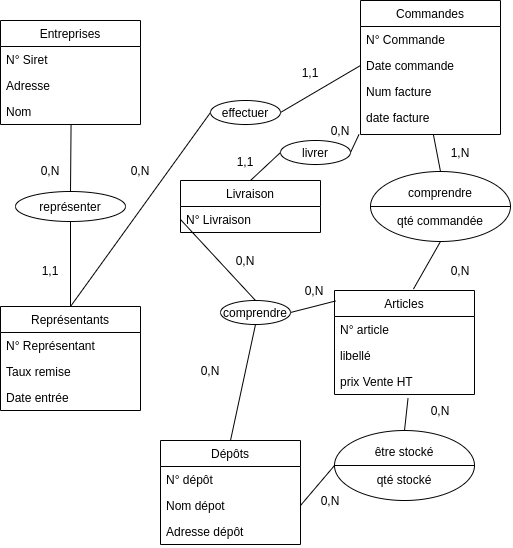

The diagram above was exported from draw.io. Its source (the exported page's mxGraphModel, read from the mxfile embedded in the PNG):
<mxGraphModel dx="1357" dy="631" grid="1" gridSize="10" guides="1" tooltips="1" connect="1" arrows="1" fold="1" page="1" pageScale="1" pageWidth="827" pageHeight="1169" math="0" shadow="0">
  <root>
    <mxCell id="0" />
    <mxCell id="1" parent="0" />
    <mxCell id="2" value="Entreprises" style="swimlane;fontStyle=0;childLayout=stackLayout;horizontal=1;startSize=26;fillColor=none;horizontalStack=0;resizeParent=1;resizeParentMax=0;resizeLast=0;collapsible=1;marginBottom=0;" vertex="1" parent="1">
      <mxGeometry x="10" y="70" width="140" height="104" as="geometry" />
    </mxCell>
    <mxCell id="3" value="N° Siret" style="text;strokeColor=none;fillColor=none;align=left;verticalAlign=top;spacingLeft=4;spacingRight=4;overflow=hidden;rotatable=0;points=[[0,0.5],[1,0.5]];portConstraint=eastwest;" vertex="1" parent="2">
      <mxGeometry y="26" width="140" height="26" as="geometry" />
    </mxCell>
    <mxCell id="4" value="Adresse" style="text;strokeColor=none;fillColor=none;align=left;verticalAlign=top;spacingLeft=4;spacingRight=4;overflow=hidden;rotatable=0;points=[[0,0.5],[1,0.5]];portConstraint=eastwest;" vertex="1" parent="2">
      <mxGeometry y="52" width="140" height="26" as="geometry" />
    </mxCell>
    <mxCell id="5" value="Nom" style="text;strokeColor=none;fillColor=none;align=left;verticalAlign=top;spacingLeft=4;spacingRight=4;overflow=hidden;rotatable=0;points=[[0,0.5],[1,0.5]];portConstraint=eastwest;" vertex="1" parent="2">
      <mxGeometry y="78" width="140" height="26" as="geometry" />
    </mxCell>
    <mxCell id="6" value="Articles" style="swimlane;fontStyle=0;childLayout=stackLayout;horizontal=1;startSize=26;fillColor=none;horizontalStack=0;resizeParent=1;resizeParentMax=0;resizeLast=0;collapsible=1;marginBottom=0;" vertex="1" parent="1">
      <mxGeometry x="344" y="340" width="140" height="104" as="geometry" />
    </mxCell>
    <mxCell id="7" value="N° article" style="text;strokeColor=none;fillColor=none;align=left;verticalAlign=top;spacingLeft=4;spacingRight=4;overflow=hidden;rotatable=0;points=[[0,0.5],[1,0.5]];portConstraint=eastwest;" vertex="1" parent="6">
      <mxGeometry y="26" width="140" height="26" as="geometry" />
    </mxCell>
    <mxCell id="8" value="libellé" style="text;strokeColor=none;fillColor=none;align=left;verticalAlign=top;spacingLeft=4;spacingRight=4;overflow=hidden;rotatable=0;points=[[0,0.5],[1,0.5]];portConstraint=eastwest;" vertex="1" parent="6">
      <mxGeometry y="52" width="140" height="26" as="geometry" />
    </mxCell>
    <mxCell id="9" value="prix Vente HT" style="text;strokeColor=none;fillColor=none;align=left;verticalAlign=top;spacingLeft=4;spacingRight=4;overflow=hidden;rotatable=0;points=[[0,0.5],[1,0.5]];portConstraint=eastwest;" vertex="1" parent="6">
      <mxGeometry y="78" width="140" height="26" as="geometry" />
    </mxCell>
    <mxCell id="10" value="Commandes" style="swimlane;fontStyle=0;childLayout=stackLayout;horizontal=1;startSize=26;fillColor=none;horizontalStack=0;resizeParent=1;resizeParentMax=0;resizeLast=0;collapsible=1;marginBottom=0;" vertex="1" parent="1">
      <mxGeometry x="370" y="50" width="140" height="134" as="geometry" />
    </mxCell>
    <mxCell id="11" value="N° Commande" style="text;strokeColor=none;fillColor=none;align=left;verticalAlign=top;spacingLeft=4;spacingRight=4;overflow=hidden;rotatable=0;points=[[0,0.5],[1,0.5]];portConstraint=eastwest;" vertex="1" parent="10">
      <mxGeometry y="26" width="140" height="26" as="geometry" />
    </mxCell>
    <mxCell id="12" value="Date commande" style="text;strokeColor=none;fillColor=none;align=left;verticalAlign=top;spacingLeft=4;spacingRight=4;overflow=hidden;rotatable=0;points=[[0,0.5],[1,0.5]];portConstraint=eastwest;" vertex="1" parent="10">
      <mxGeometry y="52" width="140" height="26" as="geometry" />
    </mxCell>
    <mxCell id="13" value="Num facture" style="text;strokeColor=none;fillColor=none;align=left;verticalAlign=top;spacingLeft=4;spacingRight=4;overflow=hidden;rotatable=0;points=[[0,0.5],[1,0.5]];portConstraint=eastwest;" vertex="1" parent="10">
      <mxGeometry y="78" width="140" height="26" as="geometry" />
    </mxCell>
    <mxCell id="14" value="date facture" style="text;strokeColor=none;fillColor=none;spacingLeft=4;spacingRight=4;overflow=hidden;rotatable=0;points=[[0,0.5],[1,0.5]];portConstraint=eastwest;fontSize=12;" vertex="1" parent="10">
      <mxGeometry y="104" width="140" height="30" as="geometry" />
    </mxCell>
    <mxCell id="15" style="edgeStyle=none;rounded=0;orthogonalLoop=1;jettySize=auto;html=1;exitX=0.5;exitY=0;exitDx=0;exitDy=0;entryX=0;entryY=0.5;entryDx=0;entryDy=0;endArrow=none;endFill=0;" edge="1" source="16" target="29" parent="1">
      <mxGeometry relative="1" as="geometry" />
    </mxCell>
    <mxCell id="16" value="Livraison" style="swimlane;fontStyle=0;childLayout=stackLayout;horizontal=1;startSize=26;fillColor=none;horizontalStack=0;resizeParent=1;resizeParentMax=0;resizeLast=0;collapsible=1;marginBottom=0;" vertex="1" parent="1">
      <mxGeometry x="190" y="230" width="140" height="52" as="geometry" />
    </mxCell>
    <mxCell id="17" value="N° Livraison" style="text;strokeColor=none;fillColor=none;align=left;verticalAlign=top;spacingLeft=4;spacingRight=4;overflow=hidden;rotatable=0;points=[[0,0.5],[1,0.5]];portConstraint=eastwest;" vertex="1" parent="16">
      <mxGeometry y="26" width="140" height="26" as="geometry" />
    </mxCell>
    <mxCell id="18" style="edgeStyle=none;rounded=0;orthogonalLoop=1;jettySize=auto;html=1;exitX=0.5;exitY=0;exitDx=0;exitDy=0;entryX=0;entryY=0.5;entryDx=0;entryDy=0;endArrow=none;endFill=0;" edge="1" source="19" target="27" parent="1">
      <mxGeometry relative="1" as="geometry" />
    </mxCell>
    <mxCell id="19" value="Représentants" style="swimlane;fontStyle=0;childLayout=stackLayout;horizontal=1;startSize=26;fillColor=none;horizontalStack=0;resizeParent=1;resizeParentMax=0;resizeLast=0;collapsible=1;marginBottom=0;" vertex="1" parent="1">
      <mxGeometry x="10" y="356" width="140" height="104" as="geometry" />
    </mxCell>
    <mxCell id="20" value="N° Représentant" style="text;strokeColor=none;fillColor=none;align=left;verticalAlign=top;spacingLeft=4;spacingRight=4;overflow=hidden;rotatable=0;points=[[0,0.5],[1,0.5]];portConstraint=eastwest;" vertex="1" parent="19">
      <mxGeometry y="26" width="140" height="26" as="geometry" />
    </mxCell>
    <mxCell id="21" value="Taux remise" style="text;strokeColor=none;fillColor=none;align=left;verticalAlign=top;spacingLeft=4;spacingRight=4;overflow=hidden;rotatable=0;points=[[0,0.5],[1,0.5]];portConstraint=eastwest;" vertex="1" parent="19">
      <mxGeometry y="52" width="140" height="26" as="geometry" />
    </mxCell>
    <mxCell id="22" value="Date entrée" style="text;strokeColor=none;fillColor=none;align=left;verticalAlign=top;spacingLeft=4;spacingRight=4;overflow=hidden;rotatable=0;points=[[0,0.5],[1,0.5]];portConstraint=eastwest;" vertex="1" parent="19">
      <mxGeometry y="78" width="140" height="26" as="geometry" />
    </mxCell>
    <mxCell id="23" value="représenter" style="ellipse;whiteSpace=wrap;html=1;" vertex="1" parent="1">
      <mxGeometry x="25" y="241" width="110" height="30" as="geometry" />
    </mxCell>
    <mxCell id="24" value="" style="endArrow=none;html=1;rounded=0;entryX=0.504;entryY=1.019;entryDx=0;entryDy=0;entryPerimeter=0;" edge="1" source="23" target="5" parent="1">
      <mxGeometry relative="1" as="geometry">
        <mxPoint x="300" y="280" as="sourcePoint" />
        <mxPoint x="460" y="280" as="targetPoint" />
      </mxGeometry>
    </mxCell>
    <mxCell id="25" value="" style="endArrow=none;html=1;rounded=0;entryX=0.5;entryY=1;entryDx=0;entryDy=0;exitX=0.5;exitY=0;exitDx=0;exitDy=0;" edge="1" source="19" target="23" parent="1">
      <mxGeometry relative="1" as="geometry">
        <mxPoint x="90" y="240" as="sourcePoint" />
        <mxPoint x="90.55999999999995" y="184.49400000000003" as="targetPoint" />
        <Array as="points" />
      </mxGeometry>
    </mxCell>
    <mxCell id="26" style="rounded=0;orthogonalLoop=1;jettySize=auto;html=1;exitX=1;exitY=0.5;exitDx=0;exitDy=0;entryX=0;entryY=0.5;entryDx=0;entryDy=0;endArrow=none;endFill=0;" edge="1" source="27" target="12" parent="1">
      <mxGeometry relative="1" as="geometry" />
    </mxCell>
    <mxCell id="27" value="effectuer" style="ellipse;whiteSpace=wrap;html=1;" vertex="1" parent="1">
      <mxGeometry x="220" y="150" width="70" height="24" as="geometry" />
    </mxCell>
    <mxCell id="28" style="edgeStyle=none;rounded=0;orthogonalLoop=1;jettySize=auto;html=1;exitX=1;exitY=0.5;exitDx=0;exitDy=0;entryX=-0.011;entryY=1;entryDx=0;entryDy=0;entryPerimeter=0;endArrow=none;endFill=0;" edge="1" source="29" target="14" parent="1">
      <mxGeometry relative="1" as="geometry" />
    </mxCell>
    <mxCell id="29" value="livrer" style="ellipse;whiteSpace=wrap;html=1;" vertex="1" parent="1">
      <mxGeometry x="290" y="190" width="70" height="24" as="geometry" />
    </mxCell>
    <mxCell id="30" style="edgeStyle=none;rounded=0;orthogonalLoop=1;jettySize=auto;html=1;exitX=1;exitY=0.5;exitDx=0;exitDy=0;entryX=0.007;entryY=0.101;entryDx=0;entryDy=0;entryPerimeter=0;endArrow=none;endFill=0;" edge="1" source="31" target="6" parent="1">
      <mxGeometry relative="1" as="geometry" />
    </mxCell>
    <mxCell id="31" value="comprendre" style="ellipse;whiteSpace=wrap;html=1;" vertex="1" parent="1">
      <mxGeometry x="230" y="350" width="70" height="24" as="geometry" />
    </mxCell>
    <mxCell id="32" style="edgeStyle=none;rounded=0;orthogonalLoop=1;jettySize=auto;html=1;exitX=0.5;exitY=0;exitDx=0;exitDy=0;entryX=0.525;entryY=1.154;entryDx=0;entryDy=0;entryPerimeter=0;endArrow=none;endFill=0;" edge="1" source="33" target="9" parent="1">
      <mxGeometry relative="1" as="geometry" />
    </mxCell>
    <mxCell id="33" value="être stocké&lt;br&gt;&lt;br&gt;qté stocké" style="ellipse;whiteSpace=wrap;html=1;" vertex="1" parent="1">
      <mxGeometry x="344" y="480" width="140" height="70" as="geometry" />
    </mxCell>
    <mxCell id="34" style="edgeStyle=none;rounded=0;orthogonalLoop=1;jettySize=auto;html=1;exitX=0;exitY=0.5;exitDx=0;exitDy=0;entryX=1;entryY=0.5;entryDx=0;entryDy=0;endArrow=none;endFill=0;" edge="1" source="33" target="33" parent="1">
      <mxGeometry relative="1" as="geometry" />
    </mxCell>
    <mxCell id="35" style="edgeStyle=none;rounded=0;orthogonalLoop=1;jettySize=auto;html=1;exitX=1;exitY=0.5;exitDx=0;exitDy=0;entryX=0;entryY=0.5;entryDx=0;entryDy=0;endArrow=none;endFill=0;" edge="1" source="39" target="33" parent="1">
      <mxGeometry relative="1" as="geometry" />
    </mxCell>
    <mxCell id="36" style="edgeStyle=none;rounded=0;orthogonalLoop=1;jettySize=auto;html=1;exitX=0.5;exitY=0;exitDx=0;exitDy=0;entryX=0.5;entryY=1;entryDx=0;entryDy=0;endArrow=none;endFill=0;" edge="1" source="37" target="31" parent="1">
      <mxGeometry relative="1" as="geometry" />
    </mxCell>
    <mxCell id="37" value="Dépôts" style="swimlane;fontStyle=0;childLayout=stackLayout;horizontal=1;startSize=26;fillColor=none;horizontalStack=0;resizeParent=1;resizeParentMax=0;resizeLast=0;collapsible=1;marginBottom=0;" vertex="1" parent="1">
      <mxGeometry x="170" y="490" width="140" height="104" as="geometry" />
    </mxCell>
    <mxCell id="38" value="N° dépôt" style="text;strokeColor=none;fillColor=none;align=left;verticalAlign=top;spacingLeft=4;spacingRight=4;overflow=hidden;rotatable=0;points=[[0,0.5],[1,0.5]];portConstraint=eastwest;" vertex="1" parent="37">
      <mxGeometry y="26" width="140" height="26" as="geometry" />
    </mxCell>
    <mxCell id="39" value="Nom dépot" style="text;strokeColor=none;fillColor=none;align=left;verticalAlign=top;spacingLeft=4;spacingRight=4;overflow=hidden;rotatable=0;points=[[0,0.5],[1,0.5]];portConstraint=eastwest;" vertex="1" parent="37">
      <mxGeometry y="52" width="140" height="26" as="geometry" />
    </mxCell>
    <mxCell id="40" value="Adresse dépôt" style="text;strokeColor=none;fillColor=none;align=left;verticalAlign=top;spacingLeft=4;spacingRight=4;overflow=hidden;rotatable=0;points=[[0,0.5],[1,0.5]];portConstraint=eastwest;" vertex="1" parent="37">
      <mxGeometry y="78" width="140" height="26" as="geometry" />
    </mxCell>
    <mxCell id="41" style="edgeStyle=none;rounded=0;orthogonalLoop=1;jettySize=auto;html=1;exitX=0;exitY=0.5;exitDx=0;exitDy=0;entryX=0.5;entryY=0;entryDx=0;entryDy=0;endArrow=none;endFill=0;" edge="1" source="17" target="31" parent="1">
      <mxGeometry relative="1" as="geometry" />
    </mxCell>
    <mxCell id="42" style="edgeStyle=none;rounded=0;orthogonalLoop=1;jettySize=auto;html=1;exitX=0.5;exitY=0;exitDx=0;exitDy=0;endArrow=none;endFill=0;" edge="1" source="44" target="14" parent="1">
      <mxGeometry relative="1" as="geometry" />
    </mxCell>
    <mxCell id="43" style="edgeStyle=none;rounded=0;orthogonalLoop=1;jettySize=auto;html=1;exitX=0.5;exitY=1;exitDx=0;exitDy=0;entryX=0.564;entryY=-0.014;entryDx=0;entryDy=0;entryPerimeter=0;endArrow=none;endFill=0;" edge="1" source="44" target="6" parent="1">
      <mxGeometry relative="1" as="geometry" />
    </mxCell>
    <mxCell id="44" value="comprendre&lt;br&gt;&lt;br&gt;qté commandée" style="ellipse;whiteSpace=wrap;html=1;" vertex="1" parent="1">
      <mxGeometry x="380" y="221" width="140" height="70" as="geometry" />
    </mxCell>
    <mxCell id="45" style="edgeStyle=none;rounded=0;orthogonalLoop=1;jettySize=auto;html=1;exitX=0;exitY=0.5;exitDx=0;exitDy=0;entryX=1;entryY=0.5;entryDx=0;entryDy=0;endArrow=none;endFill=0;" edge="1" source="44" target="44" parent="1">
      <mxGeometry relative="1" as="geometry" />
    </mxCell>
    <mxCell id="46" value="0,N" style="text;html=1;strokeColor=none;fillColor=none;align=center;verticalAlign=middle;whiteSpace=wrap;rounded=0;" vertex="1" parent="1">
      <mxGeometry x="40" y="210" width="40" height="20" as="geometry" />
    </mxCell>
    <mxCell id="47" value="0,N" style="text;html=1;strokeColor=none;fillColor=none;align=center;verticalAlign=middle;whiteSpace=wrap;rounded=0;" vertex="1" parent="1">
      <mxGeometry x="130" y="210" width="40" height="20" as="geometry" />
    </mxCell>
    <mxCell id="48" value="0,N" style="text;html=1;strokeColor=none;fillColor=none;align=center;verticalAlign=middle;whiteSpace=wrap;rounded=0;" vertex="1" parent="1">
      <mxGeometry x="330" y="170" width="40" height="20" as="geometry" />
    </mxCell>
    <mxCell id="49" value="0,N" style="text;html=1;strokeColor=none;fillColor=none;align=center;verticalAlign=middle;whiteSpace=wrap;rounded=0;" vertex="1" parent="1">
      <mxGeometry x="450" y="310" width="40" height="20" as="geometry" />
    </mxCell>
    <mxCell id="50" value="0,N" style="text;html=1;strokeColor=none;fillColor=none;align=center;verticalAlign=middle;whiteSpace=wrap;rounded=0;" vertex="1" parent="1">
      <mxGeometry x="430" y="450" width="40" height="20" as="geometry" />
    </mxCell>
    <mxCell id="51" value="0,N" style="text;html=1;strokeColor=none;fillColor=none;align=center;verticalAlign=middle;whiteSpace=wrap;rounded=0;" vertex="1" parent="1">
      <mxGeometry x="320" y="540" width="40" height="20" as="geometry" />
    </mxCell>
    <mxCell id="52" value="0,N" style="text;html=1;strokeColor=none;fillColor=none;align=center;verticalAlign=middle;whiteSpace=wrap;rounded=0;" vertex="1" parent="1">
      <mxGeometry x="200" y="410" width="40" height="20" as="geometry" />
    </mxCell>
    <mxCell id="53" value="0,N" style="text;html=1;strokeColor=none;fillColor=none;align=center;verticalAlign=middle;whiteSpace=wrap;rounded=0;" vertex="1" parent="1">
      <mxGeometry x="235" y="300" width="40" height="20" as="geometry" />
    </mxCell>
    <mxCell id="54" value="0,N" style="text;html=1;strokeColor=none;fillColor=none;align=center;verticalAlign=middle;whiteSpace=wrap;rounded=0;" vertex="1" parent="1">
      <mxGeometry x="304" y="330" width="40" height="20" as="geometry" />
    </mxCell>
    <mxCell id="55" value="1,1" style="text;html=1;strokeColor=none;fillColor=none;align=center;verticalAlign=middle;whiteSpace=wrap;rounded=0;" vertex="1" parent="1">
      <mxGeometry x="300" y="112" width="40" height="20" as="geometry" />
    </mxCell>
    <mxCell id="56" value="1,1" style="text;html=1;strokeColor=none;fillColor=none;align=center;verticalAlign=middle;whiteSpace=wrap;rounded=0;" vertex="1" parent="1">
      <mxGeometry x="235" y="201" width="40" height="20" as="geometry" />
    </mxCell>
    <mxCell id="57" value="1,N" style="text;html=1;strokeColor=none;fillColor=none;align=center;verticalAlign=middle;whiteSpace=wrap;rounded=0;" vertex="1" parent="1">
      <mxGeometry x="450" y="192" width="40" height="20" as="geometry" />
    </mxCell>
    <mxCell id="58" value="1,1" style="text;html=1;strokeColor=none;fillColor=none;align=center;verticalAlign=middle;whiteSpace=wrap;rounded=0;" vertex="1" parent="1">
      <mxGeometry x="40" y="310" width="40" height="20" as="geometry" />
    </mxCell>
  </root>
</mxGraphModel>